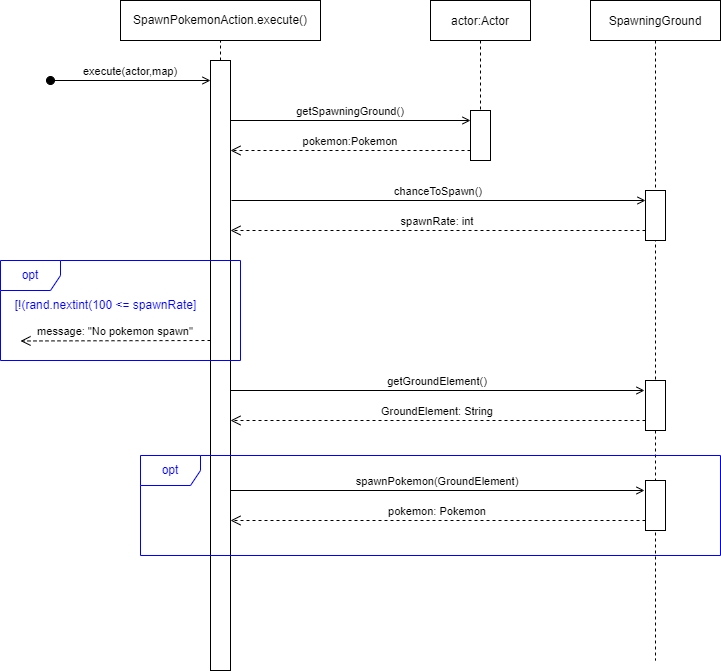

The diagram above was exported from draw.io. Its source (the exported page's mxGraphModel, read from the mxfile embedded in the PNG):
<mxGraphModel dx="780" dy="1072" grid="1" gridSize="10" guides="1" tooltips="1" connect="1" arrows="1" fold="1" page="1" pageScale="1" pageWidth="827" pageHeight="1169" math="0" shadow="0">
  <root>
    <mxCell id="0" />
    <mxCell id="1" parent="0" />
    <mxCell id="uHosHGFNmND61cwTvI8A-1" value="SpawnPokemonAction.execute()" style="rounded=0;whiteSpace=wrap;html=1;" parent="1" vertex="1">
      <mxGeometry x="120" y="80" width="200" height="40" as="geometry" />
    </mxCell>
    <mxCell id="uHosHGFNmND61cwTvI8A-2" value="actor:Actor" style="shape=umlLifeline;perimeter=lifelinePerimeter;container=1;collapsible=0;recursiveResize=0;rounded=0;shadow=0;strokeWidth=1;size=40;" parent="1" vertex="1">
      <mxGeometry x="430" y="80" width="100" height="160" as="geometry" />
    </mxCell>
    <mxCell id="uHosHGFNmND61cwTvI8A-11" value="" style="rounded=0;whiteSpace=wrap;html=1;" parent="uHosHGFNmND61cwTvI8A-2" vertex="1">
      <mxGeometry x="40" y="110" width="20" height="50" as="geometry" />
    </mxCell>
    <mxCell id="uHosHGFNmND61cwTvI8A-6" value="" style="rounded=0;whiteSpace=wrap;html=1;" parent="1" vertex="1">
      <mxGeometry x="210" y="140" width="20" height="610" as="geometry" />
    </mxCell>
    <mxCell id="uHosHGFNmND61cwTvI8A-7" value="" style="endArrow=none;dashed=1;html=1;rounded=0;entryX=0.5;entryY=1;entryDx=0;entryDy=0;exitX=0.5;exitY=0;exitDx=0;exitDy=0;" parent="1" source="uHosHGFNmND61cwTvI8A-6" target="uHosHGFNmND61cwTvI8A-1" edge="1">
      <mxGeometry width="50" height="50" relative="1" as="geometry">
        <mxPoint x="420" y="260" as="sourcePoint" />
        <mxPoint x="470" y="210" as="targetPoint" />
      </mxGeometry>
    </mxCell>
    <mxCell id="uHosHGFNmND61cwTvI8A-9" value="SpawningGround" style="shape=umlLifeline;perimeter=lifelinePerimeter;container=1;collapsible=0;recursiveResize=0;rounded=0;shadow=0;strokeWidth=1;" parent="1" vertex="1">
      <mxGeometry x="590" y="80" width="130" height="660" as="geometry" />
    </mxCell>
    <mxCell id="uHosHGFNmND61cwTvI8A-14" value="" style="rounded=0;whiteSpace=wrap;html=1;" parent="uHosHGFNmND61cwTvI8A-9" vertex="1">
      <mxGeometry x="55" y="190" width="20" height="50" as="geometry" />
    </mxCell>
    <mxCell id="uHosHGFNmND61cwTvI8A-22" value="" style="rounded=0;whiteSpace=wrap;html=1;" parent="uHosHGFNmND61cwTvI8A-9" vertex="1">
      <mxGeometry x="55" y="380" width="20" height="50" as="geometry" />
    </mxCell>
    <mxCell id="uHosHGFNmND61cwTvI8A-25" value="" style="rounded=0;whiteSpace=wrap;html=1;" parent="uHosHGFNmND61cwTvI8A-9" vertex="1">
      <mxGeometry x="55" y="480" width="20" height="50" as="geometry" />
    </mxCell>
    <mxCell id="uHosHGFNmND61cwTvI8A-10" value="execute(actor,map)" style="verticalAlign=bottom;startArrow=oval;endArrow=open;startSize=8;shadow=0;strokeWidth=1;endFill=0;" parent="1" edge="1">
      <mxGeometry relative="1" as="geometry">
        <mxPoint x="50" y="160" as="sourcePoint" />
        <mxPoint x="210" y="160" as="targetPoint" />
      </mxGeometry>
    </mxCell>
    <mxCell id="uHosHGFNmND61cwTvI8A-12" value="getSpawningGround()" style="verticalAlign=bottom;endArrow=open;entryX=0;entryY=0;shadow=0;strokeWidth=1;endFill=0;" parent="1" edge="1">
      <mxGeometry relative="1" as="geometry">
        <mxPoint x="230" y="200" as="sourcePoint" />
        <mxPoint x="470" y="200" as="targetPoint" />
      </mxGeometry>
    </mxCell>
    <mxCell id="uHosHGFNmND61cwTvI8A-13" value="pokemon:Pokemon" style="verticalAlign=bottom;endArrow=open;dashed=1;endSize=8;shadow=0;strokeWidth=1;" parent="1" edge="1">
      <mxGeometry relative="1" as="geometry">
        <mxPoint x="230" y="230" as="targetPoint" />
        <mxPoint x="470" y="230" as="sourcePoint" />
      </mxGeometry>
    </mxCell>
    <mxCell id="uHosHGFNmND61cwTvI8A-16" value="chanceToSpawn()" style="verticalAlign=bottom;endArrow=open;shadow=0;strokeWidth=1;endFill=0;" parent="1" edge="1">
      <mxGeometry relative="1" as="geometry">
        <mxPoint x="231" y="280" as="sourcePoint" />
        <mxPoint x="645" y="280" as="targetPoint" />
      </mxGeometry>
    </mxCell>
    <mxCell id="uHosHGFNmND61cwTvI8A-18" value="spawnRate: int" style="verticalAlign=bottom;endArrow=open;dashed=1;endSize=8;shadow=0;strokeWidth=1;" parent="1" edge="1">
      <mxGeometry relative="1" as="geometry">
        <mxPoint x="230" y="310" as="targetPoint" />
        <mxPoint x="645" y="310" as="sourcePoint" />
      </mxGeometry>
    </mxCell>
    <mxCell id="uHosHGFNmND61cwTvI8A-19" value="&lt;font color=&quot;#0000ff&quot;&gt;opt&lt;/font&gt;" style="shape=umlFrame;whiteSpace=wrap;html=1;strokeColor=#0000FF;" parent="1" vertex="1">
      <mxGeometry y="340" width="240" height="100" as="geometry" />
    </mxCell>
    <mxCell id="uHosHGFNmND61cwTvI8A-20" value="[!(rand.nextint(100 &amp;lt;= spawnRate]" style="text;html=1;align=center;verticalAlign=middle;resizable=0;points=[];autosize=1;strokeColor=none;fillColor=none;fontColor=#0000FF;" parent="1" vertex="1">
      <mxGeometry x="5" y="370" width="200" height="30" as="geometry" />
    </mxCell>
    <mxCell id="uHosHGFNmND61cwTvI8A-21" value="message: &quot;No pokemon spawn&quot;" style="verticalAlign=bottom;endArrow=open;dashed=1;endSize=8;shadow=0;strokeWidth=1;" parent="1" edge="1">
      <mxGeometry relative="1" as="geometry">
        <mxPoint x="20" y="420.48" as="targetPoint" />
        <mxPoint x="210" y="420" as="sourcePoint" />
      </mxGeometry>
    </mxCell>
    <mxCell id="uHosHGFNmND61cwTvI8A-23" value="getGroundElement()" style="verticalAlign=bottom;endArrow=open;shadow=0;strokeWidth=1;endFill=0;" parent="1" edge="1">
      <mxGeometry relative="1" as="geometry">
        <mxPoint x="230" y="470" as="sourcePoint" />
        <mxPoint x="644" y="470" as="targetPoint" />
      </mxGeometry>
    </mxCell>
    <mxCell id="uHosHGFNmND61cwTvI8A-24" value="GroundElement: String" style="verticalAlign=bottom;endArrow=open;dashed=1;endSize=8;shadow=0;strokeWidth=1;" parent="1" edge="1">
      <mxGeometry relative="1" as="geometry">
        <mxPoint x="230" y="500" as="targetPoint" />
        <mxPoint x="645" y="500" as="sourcePoint" />
      </mxGeometry>
    </mxCell>
    <mxCell id="uHosHGFNmND61cwTvI8A-26" value="spawnPokemon(GroundElement)" style="verticalAlign=bottom;endArrow=open;shadow=0;strokeWidth=1;endFill=0;" parent="1" edge="1">
      <mxGeometry relative="1" as="geometry">
        <mxPoint x="230" y="570" as="sourcePoint" />
        <mxPoint x="644" y="570" as="targetPoint" />
      </mxGeometry>
    </mxCell>
    <mxCell id="uHosHGFNmND61cwTvI8A-27" value="pokemon: Pokemon" style="verticalAlign=bottom;endArrow=open;dashed=1;endSize=8;shadow=0;strokeWidth=1;" parent="1" edge="1">
      <mxGeometry relative="1" as="geometry">
        <mxPoint x="230" y="600" as="targetPoint" />
        <mxPoint x="645" y="600" as="sourcePoint" />
      </mxGeometry>
    </mxCell>
    <mxCell id="uHosHGFNmND61cwTvI8A-28" value="&lt;font color=&quot;#0000ff&quot;&gt;opt&lt;/font&gt;" style="shape=umlFrame;whiteSpace=wrap;html=1;strokeColor=#0000FF;" parent="1" vertex="1">
      <mxGeometry x="140" y="535" width="580" height="100" as="geometry" />
    </mxCell>
  </root>
</mxGraphModel>